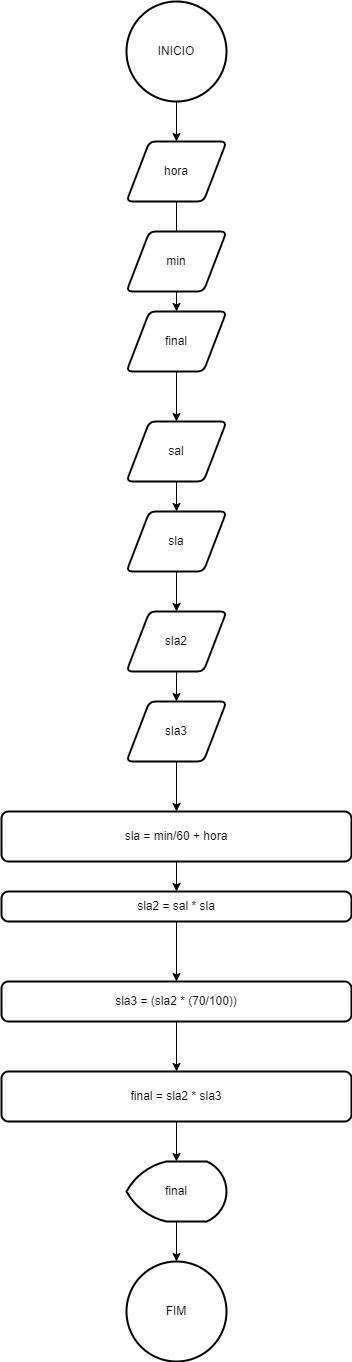

The diagram above was exported from draw.io. Its source (the exported page's mxGraphModel, read from the mxfile embedded in the PNG):
<mxGraphModel dx="1422" dy="794" grid="1" gridSize="10" guides="1" tooltips="1" connect="1" arrows="1" fold="1" page="1" pageScale="1" pageWidth="827" pageHeight="1169" math="0" shadow="0">
  <root>
    <mxCell id="0" />
    <mxCell id="1" parent="0" />
    <mxCell id="IMue5cdlOGuk6yBN69TY-16" value="" style="edgeStyle=orthogonalEdgeStyle;rounded=0;orthogonalLoop=1;jettySize=auto;html=1;" edge="1" parent="1" source="IMue5cdlOGuk6yBN69TY-1" target="IMue5cdlOGuk6yBN69TY-2">
      <mxGeometry relative="1" as="geometry" />
    </mxCell>
    <mxCell id="IMue5cdlOGuk6yBN69TY-1" value="INICIO" style="strokeWidth=2;html=1;shape=mxgraph.flowchart.start_2;whiteSpace=wrap;" vertex="1" parent="1">
      <mxGeometry x="340" y="20" width="100" height="100" as="geometry" />
    </mxCell>
    <mxCell id="IMue5cdlOGuk6yBN69TY-17" value="" style="edgeStyle=orthogonalEdgeStyle;rounded=0;orthogonalLoop=1;jettySize=auto;html=1;" edge="1" parent="1" source="IMue5cdlOGuk6yBN69TY-2" target="IMue5cdlOGuk6yBN69TY-5">
      <mxGeometry relative="1" as="geometry" />
    </mxCell>
    <mxCell id="IMue5cdlOGuk6yBN69TY-2" value="hora" style="shape=parallelogram;html=1;strokeWidth=2;perimeter=parallelogramPerimeter;whiteSpace=wrap;rounded=1;arcSize=12;size=0.23;" vertex="1" parent="1">
      <mxGeometry x="340" y="160" width="100" height="60" as="geometry" />
    </mxCell>
    <mxCell id="IMue5cdlOGuk6yBN69TY-3" value="min" style="shape=parallelogram;html=1;strokeWidth=2;perimeter=parallelogramPerimeter;whiteSpace=wrap;rounded=1;arcSize=12;size=0.23;" vertex="1" parent="1">
      <mxGeometry x="340" y="250" width="100" height="60" as="geometry" />
    </mxCell>
    <mxCell id="IMue5cdlOGuk6yBN69TY-19" value="" style="edgeStyle=orthogonalEdgeStyle;rounded=0;orthogonalLoop=1;jettySize=auto;html=1;" edge="1" parent="1" source="IMue5cdlOGuk6yBN69TY-4" target="IMue5cdlOGuk6yBN69TY-6">
      <mxGeometry relative="1" as="geometry" />
    </mxCell>
    <mxCell id="IMue5cdlOGuk6yBN69TY-4" value="sal" style="shape=parallelogram;html=1;strokeWidth=2;perimeter=parallelogramPerimeter;whiteSpace=wrap;rounded=1;arcSize=12;size=0.23;" vertex="1" parent="1">
      <mxGeometry x="340" y="440" width="100" height="60" as="geometry" />
    </mxCell>
    <mxCell id="IMue5cdlOGuk6yBN69TY-18" value="" style="edgeStyle=orthogonalEdgeStyle;rounded=0;orthogonalLoop=1;jettySize=auto;html=1;" edge="1" parent="1" source="IMue5cdlOGuk6yBN69TY-5" target="IMue5cdlOGuk6yBN69TY-4">
      <mxGeometry relative="1" as="geometry" />
    </mxCell>
    <mxCell id="IMue5cdlOGuk6yBN69TY-5" value="final&lt;br&gt;" style="shape=parallelogram;html=1;strokeWidth=2;perimeter=parallelogramPerimeter;whiteSpace=wrap;rounded=1;arcSize=12;size=0.23;" vertex="1" parent="1">
      <mxGeometry x="340" y="330" width="100" height="60" as="geometry" />
    </mxCell>
    <mxCell id="IMue5cdlOGuk6yBN69TY-20" value="" style="edgeStyle=orthogonalEdgeStyle;rounded=0;orthogonalLoop=1;jettySize=auto;html=1;" edge="1" parent="1" source="IMue5cdlOGuk6yBN69TY-6" target="IMue5cdlOGuk6yBN69TY-7">
      <mxGeometry relative="1" as="geometry" />
    </mxCell>
    <mxCell id="IMue5cdlOGuk6yBN69TY-6" value="sla" style="shape=parallelogram;html=1;strokeWidth=2;perimeter=parallelogramPerimeter;whiteSpace=wrap;rounded=1;arcSize=12;size=0.23;" vertex="1" parent="1">
      <mxGeometry x="340" y="530" width="100" height="60" as="geometry" />
    </mxCell>
    <mxCell id="IMue5cdlOGuk6yBN69TY-23" value="" style="edgeStyle=orthogonalEdgeStyle;rounded=0;orthogonalLoop=1;jettySize=auto;html=1;" edge="1" parent="1" source="IMue5cdlOGuk6yBN69TY-7" target="IMue5cdlOGuk6yBN69TY-9">
      <mxGeometry relative="1" as="geometry" />
    </mxCell>
    <mxCell id="IMue5cdlOGuk6yBN69TY-7" value="sla2" style="shape=parallelogram;html=1;strokeWidth=2;perimeter=parallelogramPerimeter;whiteSpace=wrap;rounded=1;arcSize=12;size=0.23;" vertex="1" parent="1">
      <mxGeometry x="340" y="630" width="100" height="60" as="geometry" />
    </mxCell>
    <mxCell id="IMue5cdlOGuk6yBN69TY-25" value="" style="edgeStyle=orthogonalEdgeStyle;rounded=0;orthogonalLoop=1;jettySize=auto;html=1;" edge="1" parent="1" source="IMue5cdlOGuk6yBN69TY-9" target="IMue5cdlOGuk6yBN69TY-10">
      <mxGeometry relative="1" as="geometry" />
    </mxCell>
    <mxCell id="IMue5cdlOGuk6yBN69TY-9" value="sla3" style="shape=parallelogram;html=1;strokeWidth=2;perimeter=parallelogramPerimeter;whiteSpace=wrap;rounded=1;arcSize=12;size=0.23;" vertex="1" parent="1">
      <mxGeometry x="340" y="720" width="100" height="60" as="geometry" />
    </mxCell>
    <mxCell id="IMue5cdlOGuk6yBN69TY-28" style="edgeStyle=orthogonalEdgeStyle;rounded=0;orthogonalLoop=1;jettySize=auto;html=1;exitX=0.5;exitY=1;exitDx=0;exitDy=0;entryX=0.5;entryY=0;entryDx=0;entryDy=0;" edge="1" parent="1" source="IMue5cdlOGuk6yBN69TY-10" target="IMue5cdlOGuk6yBN69TY-11">
      <mxGeometry relative="1" as="geometry" />
    </mxCell>
    <mxCell id="IMue5cdlOGuk6yBN69TY-10" value="sla = min/60 + hora" style="rounded=1;whiteSpace=wrap;html=1;absoluteArcSize=1;arcSize=14;strokeWidth=2;" vertex="1" parent="1">
      <mxGeometry x="215" y="830" width="350" height="50" as="geometry" />
    </mxCell>
    <mxCell id="IMue5cdlOGuk6yBN69TY-30" style="edgeStyle=orthogonalEdgeStyle;rounded=0;orthogonalLoop=1;jettySize=auto;html=1;" edge="1" parent="1" source="IMue5cdlOGuk6yBN69TY-11" target="IMue5cdlOGuk6yBN69TY-12">
      <mxGeometry relative="1" as="geometry" />
    </mxCell>
    <mxCell id="IMue5cdlOGuk6yBN69TY-11" value="sla2 = sal * sla" style="rounded=1;whiteSpace=wrap;html=1;absoluteArcSize=1;arcSize=14;strokeWidth=2;" vertex="1" parent="1">
      <mxGeometry x="215" y="910" width="350" height="30" as="geometry" />
    </mxCell>
    <mxCell id="IMue5cdlOGuk6yBN69TY-32" style="edgeStyle=orthogonalEdgeStyle;rounded=0;orthogonalLoop=1;jettySize=auto;html=1;" edge="1" parent="1" source="IMue5cdlOGuk6yBN69TY-12" target="IMue5cdlOGuk6yBN69TY-13">
      <mxGeometry relative="1" as="geometry" />
    </mxCell>
    <mxCell id="IMue5cdlOGuk6yBN69TY-12" value="sla3 = (sla2 * (70/100))" style="rounded=1;whiteSpace=wrap;html=1;absoluteArcSize=1;arcSize=14;strokeWidth=2;" vertex="1" parent="1">
      <mxGeometry x="215" y="1000" width="350" height="40" as="geometry" />
    </mxCell>
    <mxCell id="IMue5cdlOGuk6yBN69TY-33" style="edgeStyle=orthogonalEdgeStyle;rounded=0;orthogonalLoop=1;jettySize=auto;html=1;entryX=0.5;entryY=0;entryDx=0;entryDy=0;entryPerimeter=0;" edge="1" parent="1" source="IMue5cdlOGuk6yBN69TY-13" target="IMue5cdlOGuk6yBN69TY-15">
      <mxGeometry relative="1" as="geometry" />
    </mxCell>
    <mxCell id="IMue5cdlOGuk6yBN69TY-13" value="final = sla2 * sla3" style="rounded=1;whiteSpace=wrap;html=1;absoluteArcSize=1;arcSize=14;strokeWidth=2;" vertex="1" parent="1">
      <mxGeometry x="215" y="1090" width="350" height="50" as="geometry" />
    </mxCell>
    <mxCell id="IMue5cdlOGuk6yBN69TY-14" value="FIM" style="strokeWidth=2;html=1;shape=mxgraph.flowchart.start_2;whiteSpace=wrap;" vertex="1" parent="1">
      <mxGeometry x="340" y="1280" width="100" height="100" as="geometry" />
    </mxCell>
    <mxCell id="IMue5cdlOGuk6yBN69TY-34" style="edgeStyle=orthogonalEdgeStyle;rounded=0;orthogonalLoop=1;jettySize=auto;html=1;" edge="1" parent="1" source="IMue5cdlOGuk6yBN69TY-15" target="IMue5cdlOGuk6yBN69TY-14">
      <mxGeometry relative="1" as="geometry" />
    </mxCell>
    <mxCell id="IMue5cdlOGuk6yBN69TY-15" value="final" style="strokeWidth=2;html=1;shape=mxgraph.flowchart.display;whiteSpace=wrap;" vertex="1" parent="1">
      <mxGeometry x="340" y="1180" width="100" height="60" as="geometry" />
    </mxCell>
  </root>
</mxGraphModel>